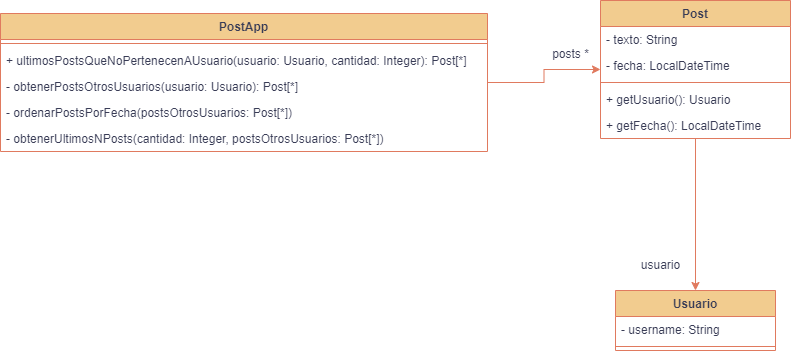

The diagram above was exported from draw.io. Its source (the exported page's mxGraphModel, read from the mxfile embedded in the PNG):
<mxGraphModel dx="1547" dy="430" grid="1" gridSize="10" guides="1" tooltips="1" connect="1" arrows="1" fold="1" page="1" pageScale="1" pageWidth="827" pageHeight="1169" background="#ffffff" math="0" shadow="0">
  <root>
    <mxCell id="0" />
    <mxCell id="1" parent="0" />
    <mxCell id="kEwr2iAvhek9DcY6N7rL-17" style="edgeStyle=orthogonalEdgeStyle;rounded=0;orthogonalLoop=1;jettySize=auto;html=1;labelBackgroundColor=none;strokeColor=#E07A5F;fontColor=default;" edge="1" parent="1" source="kEwr2iAvhek9DcY6N7rL-1" target="kEwr2iAvhek9DcY6N7rL-5">
      <mxGeometry relative="1" as="geometry" />
    </mxCell>
    <mxCell id="kEwr2iAvhek9DcY6N7rL-1" value="PostApp" style="swimlane;fontStyle=1;align=center;verticalAlign=top;childLayout=stackLayout;horizontal=1;startSize=26;horizontalStack=0;resizeParent=1;resizeParentMax=0;resizeLast=0;collapsible=1;marginBottom=0;labelBackgroundColor=none;fillColor=#F2CC8F;strokeColor=#E07A5F;fontColor=#393C56;" vertex="1" parent="1">
      <mxGeometry x="-150" y="173" width="487" height="138" as="geometry" />
    </mxCell>
    <mxCell id="kEwr2iAvhek9DcY6N7rL-3" value="" style="line;strokeWidth=1;fillColor=none;align=left;verticalAlign=middle;spacingTop=-1;spacingLeft=3;spacingRight=3;rotatable=0;labelPosition=right;points=[];portConstraint=eastwest;strokeColor=#E07A5F;labelBackgroundColor=none;fontColor=#393C56;" vertex="1" parent="kEwr2iAvhek9DcY6N7rL-1">
      <mxGeometry y="26" width="487" height="8" as="geometry" />
    </mxCell>
    <mxCell id="kEwr2iAvhek9DcY6N7rL-4" value="+ ultimosPostsQueNoPertenecenAUsuario(usuario: Usuario, cantidad: Integer): Post[*]" style="text;strokeColor=none;fillColor=none;align=left;verticalAlign=top;spacingLeft=4;spacingRight=4;overflow=hidden;rotatable=0;points=[[0,0.5],[1,0.5]];portConstraint=eastwest;labelBackgroundColor=none;fontColor=#393C56;" vertex="1" parent="kEwr2iAvhek9DcY6N7rL-1">
      <mxGeometry y="34" width="487" height="26" as="geometry" />
    </mxCell>
    <mxCell id="kEwr2iAvhek9DcY6N7rL-21" value="- obtenerPostsOtrosUsuarios(usuario: Usuario): Post[*]" style="text;strokeColor=none;fillColor=none;align=left;verticalAlign=top;spacingLeft=4;spacingRight=4;overflow=hidden;rotatable=0;points=[[0,0.5],[1,0.5]];portConstraint=eastwest;labelBackgroundColor=none;fontColor=#393C56;" vertex="1" parent="kEwr2iAvhek9DcY6N7rL-1">
      <mxGeometry y="60" width="487" height="26" as="geometry" />
    </mxCell>
    <mxCell id="kEwr2iAvhek9DcY6N7rL-19" value="- ordenarPostsPorFecha(postsOtrosUsuarios: Post[*])" style="text;strokeColor=none;fillColor=none;align=left;verticalAlign=top;spacingLeft=4;spacingRight=4;overflow=hidden;rotatable=0;points=[[0,0.5],[1,0.5]];portConstraint=eastwest;labelBackgroundColor=none;fontColor=#393C56;" vertex="1" parent="kEwr2iAvhek9DcY6N7rL-1">
      <mxGeometry y="86" width="487" height="26" as="geometry" />
    </mxCell>
    <mxCell id="kEwr2iAvhek9DcY6N7rL-20" value="- obtenerUltimosNPosts(cantidad: Integer, postsOtrosUsuarios: Post[*])" style="text;strokeColor=none;fillColor=none;align=left;verticalAlign=top;spacingLeft=4;spacingRight=4;overflow=hidden;rotatable=0;points=[[0,0.5],[1,0.5]];portConstraint=eastwest;labelBackgroundColor=none;fontColor=#393C56;" vertex="1" parent="kEwr2iAvhek9DcY6N7rL-1">
      <mxGeometry y="112" width="487" height="26" as="geometry" />
    </mxCell>
    <mxCell id="kEwr2iAvhek9DcY6N7rL-15" style="edgeStyle=orthogonalEdgeStyle;rounded=0;orthogonalLoop=1;jettySize=auto;html=1;entryX=0.5;entryY=0;entryDx=0;entryDy=0;labelBackgroundColor=none;strokeColor=#E07A5F;fontColor=default;" edge="1" parent="1" source="kEwr2iAvhek9DcY6N7rL-5" target="kEwr2iAvhek9DcY6N7rL-9">
      <mxGeometry relative="1" as="geometry" />
    </mxCell>
    <mxCell id="kEwr2iAvhek9DcY6N7rL-5" value="Post" style="swimlane;fontStyle=1;align=center;verticalAlign=top;childLayout=stackLayout;horizontal=1;startSize=26;horizontalStack=0;resizeParent=1;resizeParentMax=0;resizeLast=0;collapsible=1;marginBottom=0;labelBackgroundColor=none;fillColor=#F2CC8F;strokeColor=#E07A5F;fontColor=#393C56;" vertex="1" parent="1">
      <mxGeometry x="450" y="160" width="190" height="138" as="geometry" />
    </mxCell>
    <mxCell id="kEwr2iAvhek9DcY6N7rL-13" value="- texto: String" style="text;strokeColor=none;fillColor=none;align=left;verticalAlign=top;spacingLeft=4;spacingRight=4;overflow=hidden;rotatable=0;points=[[0,0.5],[1,0.5]];portConstraint=eastwest;labelBackgroundColor=none;fontColor=#393C56;" vertex="1" parent="kEwr2iAvhek9DcY6N7rL-5">
      <mxGeometry y="26" width="190" height="26" as="geometry" />
    </mxCell>
    <mxCell id="kEwr2iAvhek9DcY6N7rL-14" value="- fecha: LocalDateTime" style="text;strokeColor=none;fillColor=none;align=left;verticalAlign=top;spacingLeft=4;spacingRight=4;overflow=hidden;rotatable=0;points=[[0,0.5],[1,0.5]];portConstraint=eastwest;labelBackgroundColor=none;fontColor=#393C56;" vertex="1" parent="kEwr2iAvhek9DcY6N7rL-5">
      <mxGeometry y="52" width="190" height="26" as="geometry" />
    </mxCell>
    <mxCell id="kEwr2iAvhek9DcY6N7rL-6" value="" style="line;strokeWidth=1;fillColor=none;align=left;verticalAlign=middle;spacingTop=-1;spacingLeft=3;spacingRight=3;rotatable=0;labelPosition=right;points=[];portConstraint=eastwest;strokeColor=#E07A5F;labelBackgroundColor=none;fontColor=#393C56;" vertex="1" parent="kEwr2iAvhek9DcY6N7rL-5">
      <mxGeometry y="78" width="190" height="8" as="geometry" />
    </mxCell>
    <mxCell id="kEwr2iAvhek9DcY6N7rL-7" value="+ getUsuario(): Usuario" style="text;strokeColor=none;fillColor=none;align=left;verticalAlign=top;spacingLeft=4;spacingRight=4;overflow=hidden;rotatable=0;points=[[0,0.5],[1,0.5]];portConstraint=eastwest;labelBackgroundColor=none;fontColor=#393C56;" vertex="1" parent="kEwr2iAvhek9DcY6N7rL-5">
      <mxGeometry y="86" width="190" height="26" as="geometry" />
    </mxCell>
    <mxCell id="kEwr2iAvhek9DcY6N7rL-8" value="+ getFecha(): LocalDateTime" style="text;strokeColor=none;fillColor=none;align=left;verticalAlign=top;spacingLeft=4;spacingRight=4;overflow=hidden;rotatable=0;points=[[0,0.5],[1,0.5]];portConstraint=eastwest;labelBackgroundColor=none;fontColor=#393C56;" vertex="1" parent="kEwr2iAvhek9DcY6N7rL-5">
      <mxGeometry y="112" width="190" height="26" as="geometry" />
    </mxCell>
    <mxCell id="kEwr2iAvhek9DcY6N7rL-9" value="Usuario" style="swimlane;fontStyle=1;align=center;verticalAlign=top;childLayout=stackLayout;horizontal=1;startSize=26;horizontalStack=0;resizeParent=1;resizeParentMax=0;resizeLast=0;collapsible=1;marginBottom=0;labelBackgroundColor=none;fillColor=#F2CC8F;strokeColor=#E07A5F;fontColor=#393C56;" vertex="1" parent="1">
      <mxGeometry x="465" y="450" width="160" height="60" as="geometry" />
    </mxCell>
    <mxCell id="kEwr2iAvhek9DcY6N7rL-10" value="- username: String" style="text;strokeColor=none;fillColor=none;align=left;verticalAlign=top;spacingLeft=4;spacingRight=4;overflow=hidden;rotatable=0;points=[[0,0.5],[1,0.5]];portConstraint=eastwest;labelBackgroundColor=none;fontColor=#393C56;" vertex="1" parent="kEwr2iAvhek9DcY6N7rL-9">
      <mxGeometry y="26" width="160" height="26" as="geometry" />
    </mxCell>
    <mxCell id="kEwr2iAvhek9DcY6N7rL-11" value="" style="line;strokeWidth=1;fillColor=none;align=left;verticalAlign=middle;spacingTop=-1;spacingLeft=3;spacingRight=3;rotatable=0;labelPosition=right;points=[];portConstraint=eastwest;strokeColor=#E07A5F;labelBackgroundColor=none;fontColor=#393C56;" vertex="1" parent="kEwr2iAvhek9DcY6N7rL-9">
      <mxGeometry y="52" width="160" height="8" as="geometry" />
    </mxCell>
    <mxCell id="kEwr2iAvhek9DcY6N7rL-16" value="usuario" style="text;html=1;align=center;verticalAlign=middle;resizable=0;points=[];autosize=1;strokeColor=none;fillColor=none;labelBackgroundColor=none;fontColor=#393C56;" vertex="1" parent="1">
      <mxGeometry x="480" y="410" width="60" height="30" as="geometry" />
    </mxCell>
    <mxCell id="kEwr2iAvhek9DcY6N7rL-18" value="posts *" style="text;html=1;align=center;verticalAlign=middle;resizable=0;points=[];autosize=1;strokeColor=none;fillColor=none;labelBackgroundColor=none;fontColor=#393C56;" vertex="1" parent="1">
      <mxGeometry x="390" y="199" width="60" height="30" as="geometry" />
    </mxCell>
  </root>
</mxGraphModel>